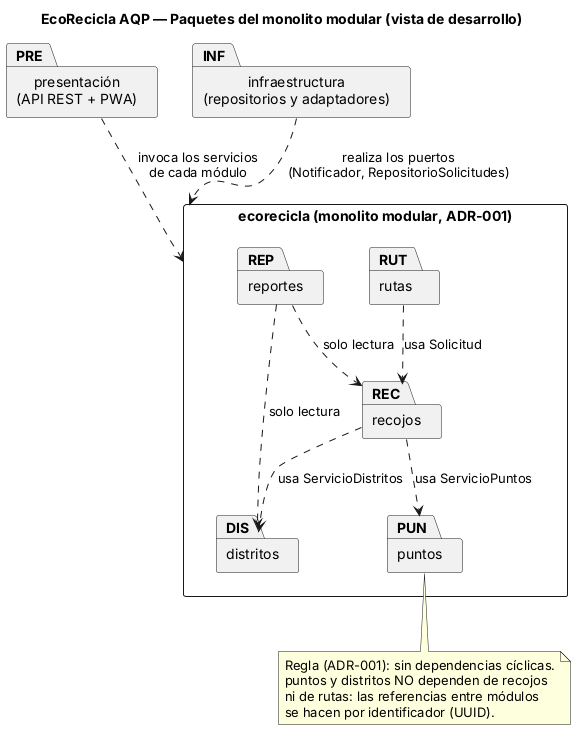

The diagram above was rendered by PlantUML. Its source (embedded in the PNG):
@startuml paquetes
skinparam shadowing false
skinparam defaultFontName Arial
skinparam packageStyle rectangle
title EcoRecicla AQP — Paquetes del monolito modular (vista de desarrollo)
package "ecorecicla (monolito modular, ADR-001)" as APP {
  package "recojos" as REC
  package "rutas" as RUT
  package "puntos" as PUN
  package "distritos" as DIS
  package "reportes" as REP
}
package "presentación\n(API REST + PWA)" as PRE
package "infraestructura\n(repositorios y adaptadores)" as INF

RUT ..> REC : usa Solicitud
REC ..> DIS : usa ServicioDistritos
REC ..> PUN : usa ServicioPuntos
REP ..> REC : solo lectura
REP ..> DIS : solo lectura
PRE ..> APP : invoca los servicios\nde cada módulo
INF ..> APP : realiza los puertos\n(Notificador, RepositorioSolicitudes)
note bottom of PUN
  Regla (ADR-001): sin dependencias cíclicas.
  puntos y distritos NO dependen de recojos
  ni de rutas: las referencias entre módulos
  se hacen por identificador (UUID).
end note
@enduml